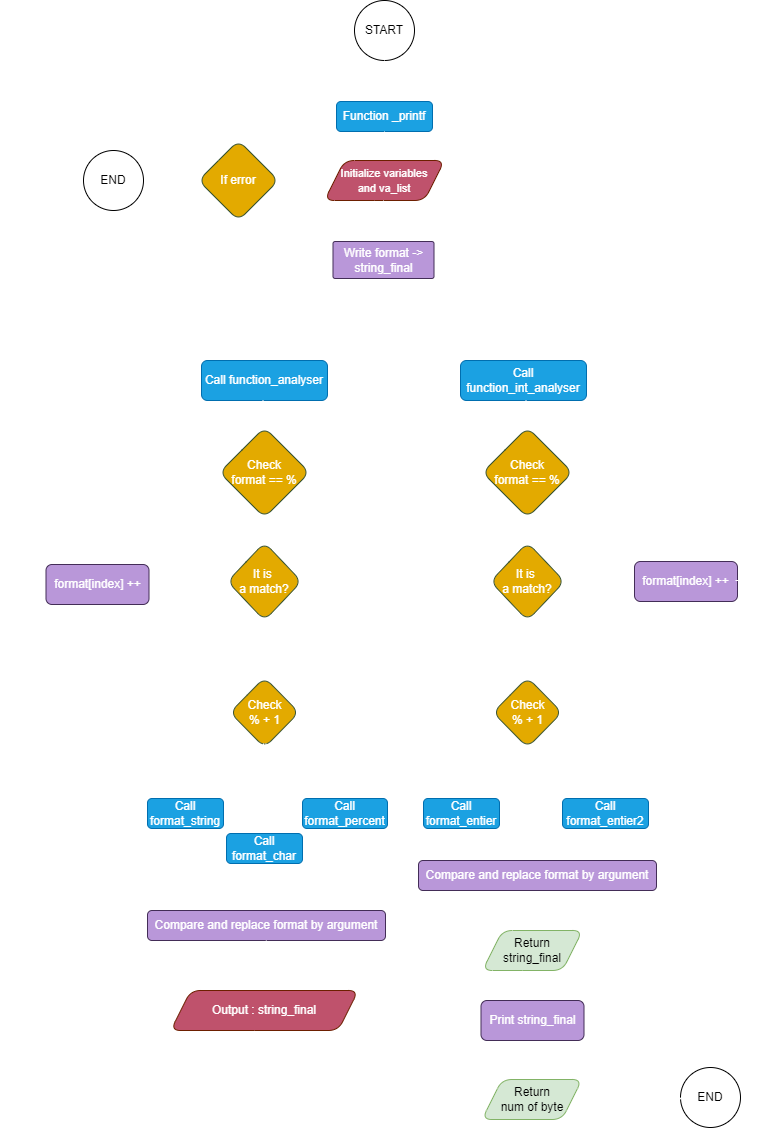

The diagram above was exported from draw.io. Its source (the exported page's mxGraphModel, read from the mxfile embedded in the PNG):
<mxGraphModel dx="1434" dy="750" grid="0" gridSize="10" guides="1" tooltips="1" connect="1" arrows="1" fold="1" page="1" pageScale="1" pageWidth="827" pageHeight="1169" math="0" shadow="0">
  <root>
    <mxCell id="0" />
    <mxCell id="1" parent="0" />
    <mxCell id="ooA5FN4J0bSXctYHWlc1-83" value="" style="edgeStyle=segmentEdgeStyle;endArrow=classic;html=1;curved=1;endSize=8;startSize=8;entryX=1;entryY=0;entryDx=0;entryDy=0;exitX=1;exitY=0.75;exitDx=0;exitDy=0;strokeColor=#FFFFFF;" parent="1" source="ooA5FN4J0bSXctYHWlc1-11" target="ooA5FN4J0bSXctYHWlc1-11" edge="1">
      <mxGeometry width="50" height="50" relative="1" as="geometry">
        <mxPoint x="464.5" y="297" as="sourcePoint" />
        <mxPoint x="470" y="260" as="targetPoint" />
        <Array as="points">
          <mxPoint x="465" y="300" />
          <mxPoint x="500" y="300" />
          <mxPoint x="500" y="260" />
        </Array>
      </mxGeometry>
    </mxCell>
    <mxCell id="N0OBt_jNcYV14lLX4_Yg-2" value="START" style="ellipse;whiteSpace=wrap;html=1;aspect=fixed;rounded=1;fillColor=#FFFFFF;fontColor=#000000;strokeColor=#000000;" parent="1" vertex="1">
      <mxGeometry x="384" y="20" width="60" height="60" as="geometry" />
    </mxCell>
    <mxCell id="xlCBeDnDy1tMxfW9zVlH-1" value="Prototype : int _printf(const char *format, ...)" style="text;html=1;align=center;verticalAlign=middle;resizable=0;points=[];autosize=1;strokeColor=none;fillColor=none;rounded=1;fontColor=#FFFFFF;" parent="1" vertex="1">
      <mxGeometry x="503" y="121" width="260" height="30" as="geometry" />
    </mxCell>
    <mxCell id="xlCBeDnDy1tMxfW9zVlH-2" value="" style="endArrow=none;dashed=1;html=1;dashPattern=1 3;strokeWidth=2;rounded=1;fontColor=#FFFFFF;strokeColor=#FFFFFF;" parent="1" edge="1">
      <mxGeometry width="50" height="50" relative="1" as="geometry">
        <mxPoint x="462" y="135.5" as="sourcePoint" />
        <mxPoint x="513" y="135.5" as="targetPoint" />
      </mxGeometry>
    </mxCell>
    <mxCell id="xlCBeDnDy1tMxfW9zVlH-3" value="" style="edgeStyle=none;orthogonalLoop=1;jettySize=auto;html=1;rounded=1;strokeColor=#FFFFFF;" parent="1" edge="1">
      <mxGeometry width="100" relative="1" as="geometry">
        <mxPoint x="414" y="80" as="sourcePoint" />
        <mxPoint x="414" y="120" as="targetPoint" />
        <Array as="points" />
      </mxGeometry>
    </mxCell>
    <mxCell id="xlCBeDnDy1tMxfW9zVlH-4" value="Function _printf" style="rounded=1;whiteSpace=wrap;html=1;fillColor=#1ba1e2;strokeColor=#006EAF;fontColor=#ffffff;" parent="1" vertex="1">
      <mxGeometry x="366" y="121" width="96" height="30" as="geometry" />
    </mxCell>
    <mxCell id="DQ0budlIMbznzWJlvK4d-1" value="&lt;font style=&quot;font-size: 11px;&quot;&gt;Initialize variables&lt;br&gt;and va_list&lt;/font&gt;" style="shape=parallelogram;perimeter=parallelogramPerimeter;whiteSpace=wrap;html=1;fixedSize=1;fillColor=#BF526C;strokeColor=#6D1F00;fontColor=#ffffff;rounded=1;" parent="1" vertex="1">
      <mxGeometry x="354" y="180" width="120" height="40" as="geometry" />
    </mxCell>
    <mxCell id="DQ0budlIMbznzWJlvK4d-2" value="" style="edgeStyle=none;orthogonalLoop=1;jettySize=auto;html=1;rounded=1;strokeColor=#FFFFFF;" parent="1" edge="1">
      <mxGeometry width="100" relative="1" as="geometry">
        <mxPoint x="414" y="151" as="sourcePoint" />
        <mxPoint x="414" y="180" as="targetPoint" />
        <Array as="points" />
      </mxGeometry>
    </mxCell>
    <mxCell id="DQ0budlIMbznzWJlvK4d-8" value="" style="endArrow=classic;html=1;rounded=1;strokeColor=#FFFFFF;" parent="1" edge="1">
      <mxGeometry width="50" height="50" relative="1" as="geometry">
        <mxPoint x="363.5" y="199.5" as="sourcePoint" />
        <mxPoint x="305.5" y="199.5" as="targetPoint" />
      </mxGeometry>
    </mxCell>
    <mxCell id="DQ0budlIMbznzWJlvK4d-9" value="If error" style="rhombus;whiteSpace=wrap;html=1;fillColor=#E3AA00;fontColor=#ffffff;strokeColor=#3A5431;rounded=1;" parent="1" vertex="1">
      <mxGeometry x="228" y="160" width="80" height="80" as="geometry" />
    </mxCell>
    <mxCell id="ooA5FN4J0bSXctYHWlc1-1" value="" style="endArrow=classic;html=1;rounded=1;strokeColor=#FFFFFF;" parent="1" edge="1">
      <mxGeometry width="50" height="50" relative="1" as="geometry">
        <mxPoint x="230" y="199.5" as="sourcePoint" />
        <mxPoint x="172" y="199.5" as="targetPoint" />
      </mxGeometry>
    </mxCell>
    <mxCell id="ooA5FN4J0bSXctYHWlc1-3" value="" style="endArrow=classic;html=1;rounded=1;entryX=0.5;entryY=0;entryDx=0;entryDy=0;strokeColor=#FFFFFF;" parent="1" target="ooA5FN4J0bSXctYHWlc1-8" edge="1">
      <mxGeometry width="50" height="50" relative="1" as="geometry">
        <mxPoint x="413" y="298" as="sourcePoint" />
        <mxPoint x="300" y="377" as="targetPoint" />
        <Array as="points">
          <mxPoint x="413" y="337" />
          <mxPoint x="294" y="337" />
        </Array>
      </mxGeometry>
    </mxCell>
    <mxCell id="ooA5FN4J0bSXctYHWlc1-8" value="Call function_analyser" style="rounded=1;whiteSpace=wrap;html=1;fillColor=#1ba1e2;fontColor=#ffffff;strokeColor=#006EAF;" parent="1" vertex="1">
      <mxGeometry x="231" y="380" width="126" height="40" as="geometry" />
    </mxCell>
    <mxCell id="ooA5FN4J0bSXctYHWlc1-10" value="" style="edgeStyle=none;orthogonalLoop=1;jettySize=auto;html=1;rounded=1;strokeColor=#FFFFFF;" parent="1" edge="1">
      <mxGeometry width="100" relative="1" as="geometry">
        <mxPoint x="413" y="220" as="sourcePoint" />
        <mxPoint x="413" y="260" as="targetPoint" />
        <Array as="points" />
      </mxGeometry>
    </mxCell>
    <mxCell id="ooA5FN4J0bSXctYHWlc1-11" value="Write format -&amp;gt; string_final" style="rounded=1;whiteSpace=wrap;html=1;fillColor=#B997D9;fontColor=#ffffff;strokeColor=#432D57;arcSize=6;" parent="1" vertex="1">
      <mxGeometry x="362.5" y="261" width="101" height="37" as="geometry" />
    </mxCell>
    <mxCell id="ooA5FN4J0bSXctYHWlc1-36" value="Check &lt;br&gt;% + 1" style="rhombus;whiteSpace=wrap;html=1;fillColor=#E3AA00;fontColor=#ffffff;strokeColor=#3A5431;rounded=1;" parent="1" vertex="1">
      <mxGeometry x="259.5" y="697" width="69" height="70" as="geometry" />
    </mxCell>
    <mxCell id="ooA5FN4J0bSXctYHWlc1-54" value="Compare and replace format by argument" style="rounded=1;whiteSpace=wrap;html=1;fillColor=#B997D9;fontColor=#ffffff;strokeColor=#432D57;" parent="1" vertex="1">
      <mxGeometry x="177" y="930" width="238" height="30" as="geometry" />
    </mxCell>
    <mxCell id="ooA5FN4J0bSXctYHWlc1-96" value="" style="group" parent="1" vertex="1" connectable="0">
      <mxGeometry x="249" y="420" width="90" height="220" as="geometry" />
    </mxCell>
    <mxCell id="ooA5FN4J0bSXctYHWlc1-13" value="Check&lt;br&gt;format == %" style="rhombus;whiteSpace=wrap;html=1;fillColor=#E3AA00;fontColor=#ffffff;strokeColor=#3A5431;rounded=1;" parent="ooA5FN4J0bSXctYHWlc1-96" vertex="1">
      <mxGeometry y="27" width="90" height="90" as="geometry" />
    </mxCell>
    <mxCell id="ooA5FN4J0bSXctYHWlc1-14" value="It is&amp;nbsp;&lt;br&gt;a match?" style="rhombus;whiteSpace=wrap;html=1;fillColor=#E3AA00;fontColor=#ffffff;strokeColor=#3A5431;rounded=1;" parent="ooA5FN4J0bSXctYHWlc1-96" vertex="1">
      <mxGeometry x="8" y="142" width="74" height="78" as="geometry" />
    </mxCell>
    <mxCell id="ooA5FN4J0bSXctYHWlc1-17" value="" style="edgeStyle=none;orthogonalLoop=1;jettySize=auto;html=1;rounded=1;strokeColor=#FFFFFF;" parent="ooA5FN4J0bSXctYHWlc1-96" edge="1">
      <mxGeometry width="100" relative="1" as="geometry">
        <mxPoint x="43.5" as="sourcePoint" />
        <mxPoint x="44" y="30" as="targetPoint" />
        <Array as="points" />
      </mxGeometry>
    </mxCell>
    <mxCell id="ooA5FN4J0bSXctYHWlc1-19" value="" style="edgeStyle=none;orthogonalLoop=1;jettySize=auto;html=1;rounded=1;strokeColor=#FFFFFF;" parent="ooA5FN4J0bSXctYHWlc1-96" edge="1">
      <mxGeometry width="100" relative="1" as="geometry">
        <mxPoint x="44.5" y="115" as="sourcePoint" />
        <mxPoint x="45" y="145" as="targetPoint" />
        <Array as="points" />
      </mxGeometry>
    </mxCell>
    <mxCell id="ooA5FN4J0bSXctYHWlc1-102" value="" style="group" parent="1" vertex="1" connectable="0">
      <mxGeometry x="173" y="575" width="154" height="125" as="geometry" />
    </mxCell>
    <mxCell id="ooA5FN4J0bSXctYHWlc1-23" value="" style="endArrow=classic;html=1;rounded=0;strokeColor=#FFFFFF;" parent="ooA5FN4J0bSXctYHWlc1-102" edge="1">
      <mxGeometry width="50" height="50" relative="1" as="geometry">
        <mxPoint x="86" y="25.5" as="sourcePoint" />
        <mxPoint x="7" y="25" as="targetPoint" />
      </mxGeometry>
    </mxCell>
    <mxCell id="ooA5FN4J0bSXctYHWlc1-30" value="no" style="text;html=1;align=center;verticalAlign=middle;resizable=0;points=[];autosize=1;strokeColor=none;fillColor=none;fontColor=#FFFFFF;" parent="ooA5FN4J0bSXctYHWlc1-102" vertex="1">
      <mxGeometry x="51" width="40" height="30" as="geometry" />
    </mxCell>
    <mxCell id="ooA5FN4J0bSXctYHWlc1-33" value="" style="endArrow=classic;html=1;rounded=0;strokeColor=#FFFFFF;" parent="ooA5FN4J0bSXctYHWlc1-102" edge="1">
      <mxGeometry width="50" height="50" relative="1" as="geometry">
        <mxPoint x="121" y="63" as="sourcePoint" />
        <mxPoint x="120" y="125" as="targetPoint" />
      </mxGeometry>
    </mxCell>
    <mxCell id="ooA5FN4J0bSXctYHWlc1-34" value="yes" style="text;html=1;align=center;verticalAlign=middle;resizable=0;points=[];autosize=1;strokeColor=none;fillColor=none;fontColor=#FFFFFF;" parent="ooA5FN4J0bSXctYHWlc1-102" vertex="1">
      <mxGeometry x="114" y="61" width="40" height="30" as="geometry" />
    </mxCell>
    <mxCell id="ooA5FN4J0bSXctYHWlc1-144" value="Call function_int_analyser" style="rounded=1;whiteSpace=wrap;html=1;fillColor=#1ba1e2;fontColor=#ffffff;strokeColor=#006EAF;" parent="1" vertex="1">
      <mxGeometry x="490" y="380" width="126" height="40" as="geometry" />
    </mxCell>
    <mxCell id="ooA5FN4J0bSXctYHWlc1-166" value="" style="group" parent="1" vertex="1" connectable="0">
      <mxGeometry x="453" y="765" width="226" height="305" as="geometry" />
    </mxCell>
    <mxCell id="ooA5FN4J0bSXctYHWlc1-168" value="" style="endArrow=classic;html=1;rounded=0;strokeColor=#FFFFFF;" parent="ooA5FN4J0bSXctYHWlc1-166" edge="1">
      <mxGeometry width="50" height="50" relative="1" as="geometry">
        <mxPoint x="105" as="sourcePoint" />
        <mxPoint x="135" y="53" as="targetPoint" />
      </mxGeometry>
    </mxCell>
    <mxCell id="ooA5FN4J0bSXctYHWlc1-169" value="" style="endArrow=classic;html=1;rounded=0;strokeColor=#FFFFFF;" parent="ooA5FN4J0bSXctYHWlc1-166" edge="1">
      <mxGeometry width="50" height="50" relative="1" as="geometry">
        <mxPoint x="104" as="sourcePoint" />
        <mxPoint x="75" y="53" as="targetPoint" />
      </mxGeometry>
    </mxCell>
    <mxCell id="ooA5FN4J0bSXctYHWlc1-170" value="&lt;font color=&quot;#ffffff&quot;&gt;% + d&lt;/font&gt;" style="text;html=1;align=center;verticalAlign=middle;resizable=0;points=[];autosize=1;strokeColor=none;fillColor=none;" parent="ooA5FN4J0bSXctYHWlc1-166" vertex="1">
      <mxGeometry x="51" y="3" width="49" height="26" as="geometry" />
    </mxCell>
    <mxCell id="ooA5FN4J0bSXctYHWlc1-171" value="&lt;font color=&quot;#ffffff&quot;&gt;% + i&lt;/font&gt;" style="text;html=1;align=center;verticalAlign=middle;resizable=0;points=[];autosize=1;strokeColor=none;fillColor=none;" parent="ooA5FN4J0bSXctYHWlc1-166" vertex="1">
      <mxGeometry x="114" y="4" width="45" height="26" as="geometry" />
    </mxCell>
    <mxCell id="ooA5FN4J0bSXctYHWlc1-173" value="Call format_entier" style="rounded=1;whiteSpace=wrap;html=1;fillColor=#1ba1e2;fontColor=#ffffff;strokeColor=#006EAF;" parent="ooA5FN4J0bSXctYHWlc1-166" vertex="1">
      <mxGeometry y="53" width="76" height="30" as="geometry" />
    </mxCell>
    <mxCell id="ooA5FN4J0bSXctYHWlc1-175" value="Call format_entier2" style="rounded=1;whiteSpace=wrap;html=1;fillColor=#1ba1e2;fontColor=#ffffff;strokeColor=#006EAF;" parent="ooA5FN4J0bSXctYHWlc1-166" vertex="1">
      <mxGeometry x="139" y="53" width="86" height="30" as="geometry" />
    </mxCell>
    <mxCell id="ufSWHDBRjR7pHFemwpq_-16" value="Compare and replace format by argument" style="rounded=1;whiteSpace=wrap;html=1;fillColor=#B997D9;fontColor=#ffffff;strokeColor=#432D57;" parent="ooA5FN4J0bSXctYHWlc1-166" vertex="1">
      <mxGeometry x="-5" y="115" width="238" height="30" as="geometry" />
    </mxCell>
    <mxCell id="ufSWHDBRjR7pHFemwpq_-17" value="" style="endArrow=classic;html=1;rounded=0;entryX=0.5;entryY=0;entryDx=0;entryDy=0;strokeColor=#FFFFFF;" parent="ooA5FN4J0bSXctYHWlc1-166" edge="1">
      <mxGeometry width="50" height="50" relative="1" as="geometry">
        <mxPoint x="108.88" y="147" as="sourcePoint" />
        <mxPoint x="108.38" y="187" as="targetPoint" />
      </mxGeometry>
    </mxCell>
    <mxCell id="ufSWHDBRjR7pHFemwpq_-18" value="" style="shape=curlyBracket;whiteSpace=wrap;html=1;rounded=1;flipH=1;labelPosition=right;verticalLabelPosition=middle;align=left;verticalAlign=middle;rotation=90;strokeColor=#FFFFFF;" parent="ooA5FN4J0bSXctYHWlc1-166" vertex="1">
      <mxGeometry x="99" y="1" width="20" height="196.94" as="geometry" />
    </mxCell>
    <mxCell id="ooA5FN4J0bSXctYHWlc1-140" value="" style="group" parent="ooA5FN4J0bSXctYHWlc1-166" vertex="1" connectable="0">
      <mxGeometry x="59" y="185" width="102.5" height="120" as="geometry" />
    </mxCell>
    <mxCell id="ufSWHDBRjR7pHFemwpq_-21" value="" style="edgeStyle=orthogonalEdgeStyle;rounded=0;orthogonalLoop=1;jettySize=auto;html=1;strokeColor=#FFFFFF;" parent="ooA5FN4J0bSXctYHWlc1-140" edge="1">
      <mxGeometry relative="1" as="geometry">
        <mxPoint x="49" y="40" as="sourcePoint" />
        <mxPoint x="49" y="70" as="targetPoint" />
      </mxGeometry>
    </mxCell>
    <mxCell id="ooA5FN4J0bSXctYHWlc1-55" value="Return &lt;br&gt;string_final" style="shape=parallelogram;perimeter=parallelogramPerimeter;whiteSpace=wrap;html=1;fixedSize=1;fillColor=#d5e8d4;strokeColor=#82b366;rounded=1;" parent="ooA5FN4J0bSXctYHWlc1-140" vertex="1">
      <mxGeometry width="100" height="40" as="geometry" />
    </mxCell>
    <mxCell id="ufSWHDBRjR7pHFemwpq_-20" value="Print string_final" style="rounded=1;whiteSpace=wrap;html=1;fillColor=#B997D9;fontColor=#ffffff;strokeColor=#432D57;" parent="ooA5FN4J0bSXctYHWlc1-140" vertex="1">
      <mxGeometry x="-1.5" y="70" width="103" height="40" as="geometry" />
    </mxCell>
    <mxCell id="ooA5FN4J0bSXctYHWlc1-156" value="" style="endArrow=classic;html=1;rounded=0;strokeColor=none;" parent="1" edge="1">
      <mxGeometry width="50" height="50" relative="1" as="geometry">
        <mxPoint x="558.37" y="638" as="sourcePoint" />
        <mxPoint x="557.37" y="700" as="targetPoint" />
      </mxGeometry>
    </mxCell>
    <mxCell id="ooA5FN4J0bSXctYHWlc1-145" value="Check &lt;br&gt;% + 1" style="rhombus;whiteSpace=wrap;html=1;fillColor=#E3AA00;fontColor=#ffffff;strokeColor=#3A5431;rounded=1;" parent="1" vertex="1">
      <mxGeometry x="522.5" y="697" width="69" height="70" as="geometry" />
    </mxCell>
    <mxCell id="ooA5FN4J0bSXctYHWlc1-184" value="" style="endArrow=classic;html=1;rounded=0;entryX=0.5;entryY=0;entryDx=0;entryDy=0;strokeColor=#FFFFFF;" parent="1" edge="1">
      <mxGeometry width="50" height="50" relative="1" as="geometry">
        <mxPoint x="295.87" y="960" as="sourcePoint" />
        <mxPoint x="295.37" y="1000" as="targetPoint" />
      </mxGeometry>
    </mxCell>
    <mxCell id="cZW9L365lXe0lX-c_4st-1" value="END" style="ellipse;whiteSpace=wrap;html=1;aspect=fixed;rounded=1;fillColor=#FFFFFF;fontColor=#000000;strokeColor=#000000;" parent="1" vertex="1">
      <mxGeometry x="113" y="170" width="60" height="60" as="geometry" />
    </mxCell>
    <mxCell id="cZW9L365lXe0lX-c_4st-4" value="END" style="ellipse;whiteSpace=wrap;html=1;aspect=fixed;rounded=1;fillColor=#FFFFFF;fontColor=#000000;strokeColor=#000000;" parent="1" vertex="1">
      <mxGeometry x="710" y="1087" width="60" height="60" as="geometry" />
    </mxCell>
    <mxCell id="ufSWHDBRjR7pHFemwpq_-7" value="&lt;font style=&quot;font-size: 12px;&quot;&gt;Output : string_final&lt;/font&gt;" style="shape=parallelogram;perimeter=parallelogramPerimeter;whiteSpace=wrap;html=1;fixedSize=1;fillColor=#BF526C;strokeColor=#6D1F00;fontColor=#ffffff;rounded=1;" parent="1" vertex="1">
      <mxGeometry x="200.25" y="1010" width="187.5" height="40" as="geometry" />
    </mxCell>
    <mxCell id="ufSWHDBRjR7pHFemwpq_-9" value="" style="shape=curlyBracket;whiteSpace=wrap;html=1;rounded=1;flipH=1;labelPosition=right;verticalLabelPosition=middle;align=left;verticalAlign=middle;rotation=90;size=0.5;strokeColor=#FFFFFF;" parent="1" vertex="1">
      <mxGeometry x="287" y="800" width="14" height="223.5" as="geometry" />
    </mxCell>
    <mxCell id="ufSWHDBRjR7pHFemwpq_-13" value="" style="edgeStyle=elbowEdgeStyle;elbow=horizontal;endArrow=classic;html=1;curved=0;rounded=0;endSize=8;startSize=8;exitX=0.959;exitY=0.5;exitDx=0;exitDy=0;exitPerimeter=0;strokeColor=#FFFFFF;" parent="1" source="ufSWHDBRjR7pHFemwpq_-7" edge="1">
      <mxGeometry width="50" height="50" relative="1" as="geometry">
        <mxPoint x="395" y="1030" as="sourcePoint" />
        <mxPoint x="485" y="400" as="targetPoint" />
        <Array as="points">
          <mxPoint x="439" y="1010" />
        </Array>
      </mxGeometry>
    </mxCell>
    <mxCell id="ooA5FN4J0bSXctYHWlc1-148" value="" style="group" parent="1" vertex="1" connectable="0">
      <mxGeometry x="512" y="420" width="90" height="240" as="geometry" />
    </mxCell>
    <mxCell id="ooA5FN4J0bSXctYHWlc1-149" value="Check&lt;br&gt;format == %" style="rhombus;whiteSpace=wrap;html=1;fillColor=#E3AA00;fontColor=#ffffff;strokeColor=#3A5431;rounded=1;" parent="ooA5FN4J0bSXctYHWlc1-148" vertex="1">
      <mxGeometry y="27" width="90" height="90" as="geometry" />
    </mxCell>
    <mxCell id="ooA5FN4J0bSXctYHWlc1-150" value="It is&amp;nbsp;&lt;br&gt;a match?" style="rhombus;whiteSpace=wrap;html=1;fillColor=#E3AA00;fontColor=#ffffff;strokeColor=#3A5431;rounded=1;" parent="ooA5FN4J0bSXctYHWlc1-148" vertex="1">
      <mxGeometry x="8" y="142" width="74" height="78" as="geometry" />
    </mxCell>
    <mxCell id="ooA5FN4J0bSXctYHWlc1-151" value="" style="edgeStyle=none;orthogonalLoop=1;jettySize=auto;html=1;rounded=1;strokeColor=#FFFFFF;" parent="ooA5FN4J0bSXctYHWlc1-148" edge="1">
      <mxGeometry width="100" relative="1" as="geometry">
        <mxPoint x="43.5" as="sourcePoint" />
        <mxPoint x="44" y="30" as="targetPoint" />
        <Array as="points" />
      </mxGeometry>
    </mxCell>
    <mxCell id="ooA5FN4J0bSXctYHWlc1-152" value="" style="edgeStyle=none;orthogonalLoop=1;jettySize=auto;html=1;rounded=1;strokeColor=#FFFFFF;" parent="ooA5FN4J0bSXctYHWlc1-148" edge="1">
      <mxGeometry width="100" relative="1" as="geometry">
        <mxPoint x="45.5" y="115" as="sourcePoint" />
        <mxPoint x="46" y="145" as="targetPoint" />
        <Array as="points" />
      </mxGeometry>
    </mxCell>
    <mxCell id="ooA5FN4J0bSXctYHWlc1-181" value="yes" style="text;html=1;align=center;verticalAlign=middle;resizable=0;points=[];autosize=1;strokeColor=none;fillColor=none;fontColor=#FFFFFF;" parent="ooA5FN4J0bSXctYHWlc1-148" vertex="1">
      <mxGeometry x="40" y="215" width="40" height="30" as="geometry" />
    </mxCell>
    <mxCell id="ufSWHDBRjR7pHFemwpq_-23" value="" style="edgeStyle=orthogonalEdgeStyle;rounded=0;orthogonalLoop=1;jettySize=auto;html=1;strokeColor=#FFFFFF;" parent="1" edge="1">
      <mxGeometry relative="1" as="geometry">
        <mxPoint x="601.5000000000005" y="1117.9999999999995" as="sourcePoint" />
        <mxPoint x="711.7157287525379" y="1117.9999999999995" as="targetPoint" />
        <Array as="points">
          <mxPoint x="680" y="1118" />
          <mxPoint x="680" y="1118" />
        </Array>
      </mxGeometry>
    </mxCell>
    <mxCell id="DQ0budlIMbznzWJlvK4d-7" value="Return &lt;br&gt;num of byte" style="shape=parallelogram;perimeter=parallelogramPerimeter;whiteSpace=wrap;html=1;fixedSize=1;fillColor=#d5e8d4;strokeColor=#82b366;rounded=1;" parent="1" vertex="1">
      <mxGeometry x="511.5" y="1099" width="100" height="40" as="geometry" />
    </mxCell>
    <mxCell id="ufSWHDBRjR7pHFemwpq_-22" value="" style="edgeStyle=orthogonalEdgeStyle;rounded=0;orthogonalLoop=1;jettySize=auto;html=1;strokeColor=#FFFFFF;" parent="1" edge="1">
      <mxGeometry relative="1" as="geometry">
        <mxPoint x="563" y="1062" as="sourcePoint" />
        <mxPoint x="561.5" y="1099" as="targetPoint" />
      </mxGeometry>
    </mxCell>
    <mxCell id="ufSWHDBRjR7pHFemwpq_-24" value="string_final" style="text;html=1;align=center;verticalAlign=middle;resizable=0;points=[];autosize=1;strokeColor=none;fillColor=none;fontColor=#FFFFFF;" parent="1" vertex="1">
      <mxGeometry x="320" y="310" width="80" height="30" as="geometry" />
    </mxCell>
    <mxCell id="ooA5FN4J0bSXctYHWlc1-59" value="format[index] ++" style="rounded=1;whiteSpace=wrap;html=1;fillColor=#B997D9;fontColor=#ffffff;strokeColor=#432D57;" parent="1" vertex="1">
      <mxGeometry x="75.5" y="584" width="103" height="40" as="geometry" />
    </mxCell>
    <mxCell id="ufSWHDBRjR7pHFemwpq_-25" value="" style="edgeStyle=elbowEdgeStyle;elbow=horizontal;endArrow=classic;html=1;curved=0;rounded=0;endSize=8;startSize=8;exitX=0;exitY=0.5;exitDx=0;exitDy=0;strokeColor=#FFFFFF;" parent="1" edge="1">
      <mxGeometry width="50" height="50" relative="1" as="geometry">
        <mxPoint x="74.50000000000023" y="601" as="sourcePoint" />
        <mxPoint x="230" y="400" as="targetPoint" />
        <Array as="points">
          <mxPoint x="39" y="507" />
        </Array>
      </mxGeometry>
    </mxCell>
    <mxCell id="ooA5FN4J0bSXctYHWlc1-155" value="no" style="text;html=1;align=center;verticalAlign=middle;resizable=0;points=[];autosize=1;strokeColor=none;fillColor=none;fontColor=#FFFFFF;" parent="1" vertex="1">
      <mxGeometry x="585" y="578" width="40" height="30" as="geometry" />
    </mxCell>
    <mxCell id="ooA5FN4J0bSXctYHWlc1-161" value="format[index] ++" style="rounded=1;whiteSpace=wrap;html=1;fillColor=#B997D9;fontColor=#ffffff;strokeColor=#432D57;" parent="1" vertex="1">
      <mxGeometry x="664" y="581" width="103" height="40" as="geometry" />
    </mxCell>
    <mxCell id="ufSWHDBRjR7pHFemwpq_-27" value="" style="edgeStyle=elbowEdgeStyle;elbow=horizontal;endArrow=classic;html=1;curved=0;rounded=0;endSize=8;startSize=8;entryX=1;entryY=0.5;entryDx=0;entryDy=0;strokeColor=#FFFFFF;" parent="1" target="ooA5FN4J0bSXctYHWlc1-144" edge="1">
      <mxGeometry width="50" height="50" relative="1" as="geometry">
        <mxPoint x="765" y="600" as="sourcePoint" />
        <mxPoint x="622" y="400" as="targetPoint" />
        <Array as="points">
          <mxPoint x="800" y="500" />
        </Array>
      </mxGeometry>
    </mxCell>
    <mxCell id="ooA5FN4J0bSXctYHWlc1-38" value="" style="endArrow=classic;html=1;rounded=0;strokeColor=#FFFFFF;" parent="1" edge="1">
      <mxGeometry width="50" height="50" relative="1" as="geometry">
        <mxPoint x="295" y="763" as="sourcePoint" />
        <mxPoint x="323" y="810" as="targetPoint" />
      </mxGeometry>
    </mxCell>
    <mxCell id="ooA5FN4J0bSXctYHWlc1-39" value="" style="endArrow=classic;html=1;rounded=0;strokeColor=#FFFFFF;entryX=0.48;entryY=0.067;entryDx=0;entryDy=0;entryPerimeter=0;" parent="1" target="ooA5FN4J0bSXctYHWlc1-42" edge="1">
      <mxGeometry width="50" height="50" relative="1" as="geometry">
        <mxPoint x="292.99767441860473" y="763" as="sourcePoint" />
        <mxPoint x="290" y="810" as="targetPoint" />
      </mxGeometry>
    </mxCell>
    <mxCell id="ooA5FN4J0bSXctYHWlc1-41" value="% + %" style="text;html=1;align=center;verticalAlign=middle;resizable=0;points=[];autosize=1;strokeColor=none;fillColor=none;fontColor=#FFFFFF;" parent="1" vertex="1">
      <mxGeometry x="295" y="762" width="60" height="30" as="geometry" />
    </mxCell>
    <mxCell id="ooA5FN4J0bSXctYHWlc1-49" value="Call format_char" style="rounded=1;whiteSpace=wrap;html=1;fillColor=#1ba1e2;fontColor=#ffffff;strokeColor=#006EAF;" parent="1" vertex="1">
      <mxGeometry x="256" y="853" width="76" height="30" as="geometry" />
    </mxCell>
    <mxCell id="ooA5FN4J0bSXctYHWlc1-42" value="% + c" style="text;html=1;align=center;verticalAlign=middle;resizable=0;points=[];autosize=1;strokeColor=none;fillColor=none;fontColor=#FFFFFF;" parent="1" vertex="1">
      <mxGeometry x="269" y="813" width="50" height="30" as="geometry" />
    </mxCell>
    <mxCell id="XozpJxu8Pjv8aw8WFH9T-2" value="" style="endArrow=classic;html=1;rounded=0;strokeColor=#FFFFFF;" parent="1" edge="1">
      <mxGeometry width="50" height="50" relative="1" as="geometry">
        <mxPoint x="292" y="765" as="sourcePoint" />
        <mxPoint x="255" y="811" as="targetPoint" />
        <Array as="points" />
      </mxGeometry>
    </mxCell>
    <mxCell id="XozpJxu8Pjv8aw8WFH9T-3" value="% + s" style="text;html=1;align=center;verticalAlign=middle;resizable=0;points=[];autosize=1;strokeColor=none;fillColor=none;fontColor=#FFFFFF;" parent="1" vertex="1">
      <mxGeometry x="239" y="762" width="48" height="26" as="geometry" />
    </mxCell>
    <mxCell id="mNs_CEdL9LJSWiBqUWoy-4" value="" style="edgeStyle=orthogonalEdgeStyle;rounded=0;orthogonalLoop=1;jettySize=auto;html=1;strokeColor=#FFFFFF;" parent="1" source="ooA5FN4J0bSXctYHWlc1-150" target="ooA5FN4J0bSXctYHWlc1-161" edge="1">
      <mxGeometry relative="1" as="geometry" />
    </mxCell>
    <mxCell id="mNs_CEdL9LJSWiBqUWoy-5" value="Call format_string" style="rounded=1;whiteSpace=wrap;html=1;fillColor=#1ba1e2;fontColor=#ffffff;strokeColor=#006EAF;" parent="1" vertex="1">
      <mxGeometry x="177" y="818" width="76" height="30" as="geometry" />
    </mxCell>
    <mxCell id="mNs_CEdL9LJSWiBqUWoy-6" value="Call format_percent" style="rounded=1;whiteSpace=wrap;html=1;fillColor=#1ba1e2;fontColor=#ffffff;strokeColor=#006EAF;" parent="1" vertex="1">
      <mxGeometry x="332" y="818" width="85" height="30" as="geometry" />
    </mxCell>
  </root>
</mxGraphModel>